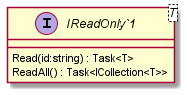

The diagram above was rendered by PlantUML. Its source (embedded in the PNG):
@startuml
interface "IReadOnly`1"<T> {
    Read(id:string) : Task<T>
    ReadAll() : Task<ICollection<T>>
}
@enduml